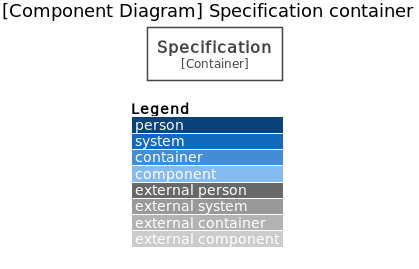

The diagram above was rendered by PlantUML. Its source (embedded in the PNG):
@startuml Spec_Component_Diagram
!include https://raw.githubusercontent.com/adrianvlupu/C4-PlantUML/latest/C4_Component.puml
!define DEV2 https://raw.githubusercontent.com/tupadr3/plantuml-icon-font-sprites/master/dev2
!include DEV2/nodejs.puml
!include DEV2/javascript.puml

LAYOUT_WITH_LEGEND()

title [Component Diagram] Specification container

Container_Boundary(spec, "Specification") {
  
}

@enduml